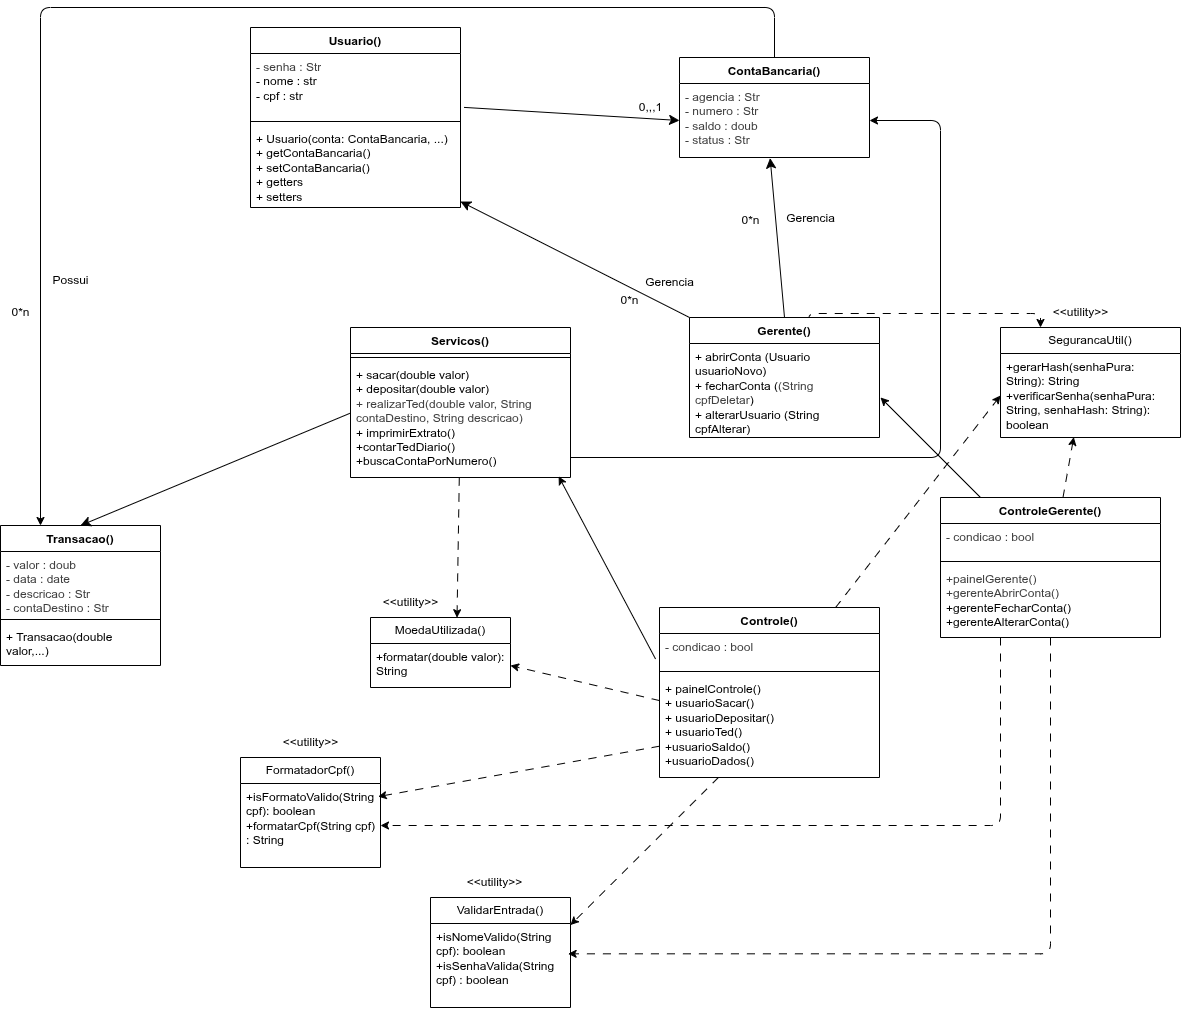

The diagram above was exported from draw.io. Its source (the exported page's mxGraphModel, read from the mxfile embedded in the PNG):
<mxGraphModel dx="1889" dy="500" grid="1" gridSize="10" guides="1" tooltips="1" connect="1" arrows="1" fold="1" page="1" pageScale="1" pageWidth="827" pageHeight="1169" background="#FFFFFF" math="0" shadow="1">
  <root>
    <object label="" id="0">
      <mxCell />
    </object>
    <mxCell id="1" parent="0" />
    <mxCell id="AI0kzxb_k0WuslMFBFLn-30" style="edgeStyle=none;curved=1;rounded=0;orthogonalLoop=1;jettySize=auto;html=1;fontSize=12;startSize=8;endSize=8;labelBackgroundColor=none;entryX=0;entryY=0.5;entryDx=0;entryDy=0;exitX=1.017;exitY=0.842;exitDx=0;exitDy=0;exitPerimeter=0;" parent="1" source="AI0kzxb_k0WuslMFBFLn-48" target="55" edge="1">
      <mxGeometry relative="1" as="geometry">
        <mxPoint x="350" y="110" as="sourcePoint" />
        <mxPoint x="183.98000000000002" y="320.5519999999999" as="targetPoint" />
      </mxGeometry>
    </mxCell>
    <mxCell id="AI0kzxb_k0WuslMFBFLn-31" value="0,,,1" style="edgeLabel;html=1;align=center;verticalAlign=middle;resizable=0;points=[];fontSize=12;labelBackgroundColor=none;" parent="AI0kzxb_k0WuslMFBFLn-30" connectable="0" vertex="1">
      <mxGeometry x="-0.1163" y="3" relative="1" as="geometry">
        <mxPoint x="91" y="-3" as="offset" />
      </mxGeometry>
    </mxCell>
    <mxCell id="81" style="edgeStyle=orthogonalEdgeStyle;html=1;dashed=1;dashPattern=8 8;exitX=0.628;exitY=0.037;exitDx=0;exitDy=0;exitPerimeter=0;" parent="1" source="AI0kzxb_k0WuslMFBFLn-32" target="76" edge="1">
      <mxGeometry relative="1" as="geometry">
        <mxPoint x="770" y="300" as="sourcePoint" />
        <Array as="points">
          <mxPoint x="688" y="316" />
          <mxPoint x="920" y="316" />
        </Array>
      </mxGeometry>
    </mxCell>
    <mxCell id="AI0kzxb_k0WuslMFBFLn-32" value="Gerente()" style="swimlane;fontStyle=1;align=center;verticalAlign=top;childLayout=stackLayout;horizontal=1;startSize=26;horizontalStack=0;resizeParent=1;resizeParentMax=0;resizeLast=0;collapsible=1;marginBottom=0;whiteSpace=wrap;html=1;labelBackgroundColor=none;" parent="1" vertex="1">
      <mxGeometry x="569" y="320" width="190" height="120" as="geometry" />
    </mxCell>
    <mxCell id="AI0kzxb_k0WuslMFBFLn-35" value="&lt;div&gt;+ abrirConta (Usuario usuarioNovo)&lt;/div&gt;&lt;div&gt;+ fecharConta (&lt;span style=&quot;color: rgb(63, 63, 63);&quot;&gt;(String cpfDeletar&lt;/span&gt;)&lt;/div&gt;&lt;div&gt;+ alterarUsuario (String cpfAlterar)&lt;/div&gt;" style="text;strokeColor=none;fillColor=none;align=left;verticalAlign=top;spacingLeft=4;spacingRight=4;overflow=hidden;rotatable=0;points=[[0,0.5],[1,0.5]];portConstraint=eastwest;whiteSpace=wrap;html=1;labelBackgroundColor=none;" parent="AI0kzxb_k0WuslMFBFLn-32" vertex="1">
      <mxGeometry y="26" width="190" height="94" as="geometry" />
    </mxCell>
    <mxCell id="AI0kzxb_k0WuslMFBFLn-43" style="edgeStyle=none;curved=1;rounded=0;orthogonalLoop=1;jettySize=auto;html=1;entryX=1;entryY=0.927;entryDx=0;entryDy=0;fontSize=12;startSize=8;endSize=8;labelBackgroundColor=none;entryPerimeter=0;exitX=0;exitY=0;exitDx=0;exitDy=0;" parent="1" source="AI0kzxb_k0WuslMFBFLn-32" target="AI0kzxb_k0WuslMFBFLn-50" edge="1">
      <mxGeometry relative="1" as="geometry">
        <mxPoint x="480.25999999999976" y="765.4379999999999" as="targetPoint" />
      </mxGeometry>
    </mxCell>
    <mxCell id="AI0kzxb_k0WuslMFBFLn-45" style="edgeStyle=none;curved=1;rounded=0;orthogonalLoop=1;jettySize=auto;html=1;fontSize=12;startSize=8;endSize=8;entryX=0.477;entryY=1.008;entryDx=0;entryDy=0;labelBackgroundColor=none;exitX=0.5;exitY=0;exitDx=0;exitDy=0;entryPerimeter=0;" parent="1" source="AI0kzxb_k0WuslMFBFLn-32" target="55" edge="1">
      <mxGeometry relative="1" as="geometry">
        <mxPoint x="670.2" y="160" as="targetPoint" />
        <mxPoint x="599.9962962962961" y="383" as="sourcePoint" />
      </mxGeometry>
    </mxCell>
    <mxCell id="AI0kzxb_k0WuslMFBFLn-46" value="Gerencia" style="edgeLabel;html=1;align=center;verticalAlign=middle;resizable=0;points=[];fontSize=12;labelBackgroundColor=none;" parent="AI0kzxb_k0WuslMFBFLn-45" connectable="0" vertex="1">
      <mxGeometry x="-0.0261" y="-2" relative="1" as="geometry">
        <mxPoint x="31" y="-22" as="offset" />
      </mxGeometry>
    </mxCell>
    <mxCell id="AI0kzxb_k0WuslMFBFLn-47" value="Usuario()" style="swimlane;fontStyle=1;align=center;verticalAlign=top;childLayout=stackLayout;horizontal=1;startSize=26;horizontalStack=0;resizeParent=1;resizeParentMax=0;resizeLast=0;collapsible=1;marginBottom=0;whiteSpace=wrap;html=1;labelBackgroundColor=none;" parent="1" vertex="1">
      <mxGeometry x="130" y="30" width="210" height="180" as="geometry" />
    </mxCell>
    <mxCell id="AI0kzxb_k0WuslMFBFLn-48" value="&lt;div&gt;&lt;span style=&quot;color: rgb(63, 63, 63); background-color: transparent;&quot;&gt;- senha : Str&lt;/span&gt;&lt;/div&gt;&lt;div&gt;- nome : str&lt;/div&gt;&lt;div&gt;- cpf : str&lt;/div&gt;" style="text;strokeColor=none;fillColor=none;align=left;verticalAlign=top;spacingLeft=4;spacingRight=4;overflow=hidden;rotatable=0;points=[[0,0.5],[1,0.5]];portConstraint=eastwest;whiteSpace=wrap;html=1;labelBackgroundColor=none;" parent="AI0kzxb_k0WuslMFBFLn-47" vertex="1">
      <mxGeometry y="26" width="210" height="64" as="geometry" />
    </mxCell>
    <mxCell id="AI0kzxb_k0WuslMFBFLn-49" value="" style="line;strokeWidth=1;fillColor=none;align=left;verticalAlign=middle;spacingTop=-1;spacingLeft=3;spacingRight=3;rotatable=0;labelPosition=right;points=[];portConstraint=eastwest;strokeColor=inherit;labelBackgroundColor=none;" parent="AI0kzxb_k0WuslMFBFLn-47" vertex="1">
      <mxGeometry y="90" width="210" height="8" as="geometry" />
    </mxCell>
    <mxCell id="AI0kzxb_k0WuslMFBFLn-50" value="&lt;div&gt;+ Usuario(conta: ContaBancaria, ...)&amp;nbsp;&lt;/div&gt;&lt;div&gt;+ getContaBancaria()&amp;nbsp;&amp;nbsp;&lt;/div&gt;&lt;div&gt;+ setContaBancaria()&lt;/div&gt;&lt;div&gt;+ getters&lt;/div&gt;&lt;div&gt;+ setters&lt;/div&gt;" style="text;strokeColor=none;fillColor=none;align=left;verticalAlign=top;spacingLeft=4;spacingRight=4;overflow=hidden;rotatable=0;points=[[0,0.5],[1,0.5]];portConstraint=eastwest;whiteSpace=wrap;html=1;labelBackgroundColor=none;" parent="AI0kzxb_k0WuslMFBFLn-47" vertex="1">
      <mxGeometry y="98" width="210" height="82" as="geometry" />
    </mxCell>
    <mxCell id="80" style="edgeStyle=none;html=1;entryX=0;entryY=0.5;entryDx=0;entryDy=0;dashed=1;dashPattern=8 8;" parent="1" source="3" target="77" edge="1">
      <mxGeometry relative="1" as="geometry" />
    </mxCell>
    <mxCell id="3" value="Controle()" style="swimlane;fontStyle=1;align=center;verticalAlign=top;childLayout=stackLayout;horizontal=1;startSize=26;horizontalStack=0;resizeParent=1;resizeParentMax=0;resizeLast=0;collapsible=1;marginBottom=0;whiteSpace=wrap;html=1;labelBackgroundColor=none;" parent="1" vertex="1">
      <mxGeometry x="539" y="610" width="220" height="170" as="geometry" />
    </mxCell>
    <mxCell id="4" value="&lt;div&gt;&lt;span style=&quot;color: rgb(63, 63, 63); background-color: transparent;&quot;&gt;- condicao : bool&lt;/span&gt;&lt;/div&gt;&lt;div&gt;&lt;br&gt;&lt;/div&gt;" style="text;strokeColor=none;fillColor=none;align=left;verticalAlign=top;spacingLeft=4;spacingRight=4;overflow=hidden;rotatable=0;points=[[0,0.5],[1,0.5]];portConstraint=eastwest;whiteSpace=wrap;html=1;labelBackgroundColor=none;" parent="3" vertex="1">
      <mxGeometry y="26" width="220" height="34" as="geometry" />
    </mxCell>
    <mxCell id="5" value="" style="line;strokeWidth=1;fillColor=none;align=left;verticalAlign=middle;spacingTop=-1;spacingLeft=3;spacingRight=3;rotatable=0;labelPosition=right;points=[];portConstraint=eastwest;strokeColor=inherit;labelBackgroundColor=none;" parent="3" vertex="1">
      <mxGeometry y="60" width="220" height="8" as="geometry" />
    </mxCell>
    <mxCell id="6" value="&lt;div&gt;+ painelControle()&lt;br&gt;    + usuarioSacar()&lt;/div&gt;&lt;div&gt;    + usuarioDepositar()&lt;/div&gt;&lt;div&gt;+ usuarioTed()&lt;/div&gt;&lt;div&gt;+usuarioSaldo()&lt;/div&gt;&lt;div&gt;+usuarioDados()&lt;/div&gt;&lt;div&gt;&lt;br&gt;&lt;/div&gt;" style="text;strokeColor=none;fillColor=none;align=left;verticalAlign=top;spacingLeft=4;spacingRight=4;overflow=hidden;rotatable=0;points=[[0,0.5],[1,0.5]];portConstraint=eastwest;whiteSpace=wrap;html=1;labelBackgroundColor=none;" parent="3" vertex="1">
      <mxGeometry y="68" width="220" height="102" as="geometry" />
    </mxCell>
    <mxCell id="7" style="edgeStyle=none;html=1;exitX=-0.018;exitY=0.75;exitDx=0;exitDy=0;exitPerimeter=0;labelBackgroundColor=none;entryX=0.946;entryY=0.99;entryDx=0;entryDy=0;entryPerimeter=0;" parent="1" source="4" target="53" edge="1">
      <mxGeometry relative="1" as="geometry">
        <mxPoint x="275.05999999999995" y="573.02" as="targetPoint" />
      </mxGeometry>
    </mxCell>
    <mxCell id="15" value="&lt;span style=&quot;color: rgb(0, 0, 0);&quot;&gt;Transacao()&lt;/span&gt;" style="swimlane;fontStyle=1;align=center;verticalAlign=top;childLayout=stackLayout;horizontal=1;startSize=26;horizontalStack=0;resizeParent=1;resizeParentMax=0;resizeLast=0;collapsible=1;marginBottom=0;whiteSpace=wrap;html=1;labelBackgroundColor=none;" parent="1" vertex="1">
      <mxGeometry x="-120" y="528" width="160" height="140" as="geometry" />
    </mxCell>
    <mxCell id="16" value="&lt;div style=&quot;color: rgb(63, 63, 63); scrollbar-color: rgb(226, 226, 226) rgb(251, 251, 251);&quot;&gt;- valor : doub&lt;/div&gt;&lt;div style=&quot;color: rgb(63, 63, 63); scrollbar-color: rgb(226, 226, 226) rgb(251, 251, 251);&quot;&gt;- data : date&lt;/div&gt;&lt;div style=&quot;color: rgb(63, 63, 63); scrollbar-color: rgb(226, 226, 226) rgb(251, 251, 251);&quot;&gt;- descricao : Str&lt;/div&gt;&lt;div style=&quot;color: rgb(63, 63, 63); scrollbar-color: rgb(226, 226, 226) rgb(251, 251, 251);&quot;&gt;- contaDestino : Str&lt;/div&gt;&lt;div style=&quot;color: rgb(63, 63, 63); scrollbar-color: rgb(226, 226, 226) rgb(251, 251, 251);&quot;&gt;&lt;br&gt;&lt;/div&gt;" style="text;strokeColor=none;fillColor=none;align=left;verticalAlign=top;spacingLeft=4;spacingRight=4;overflow=hidden;rotatable=0;points=[[0,0.5],[1,0.5]];portConstraint=eastwest;whiteSpace=wrap;html=1;labelBackgroundColor=none;" parent="15" vertex="1">
      <mxGeometry y="26" width="160" height="64" as="geometry" />
    </mxCell>
    <mxCell id="17" value="" style="line;strokeWidth=1;fillColor=none;align=left;verticalAlign=middle;spacingTop=-1;spacingLeft=3;spacingRight=3;rotatable=0;labelPosition=right;points=[];portConstraint=eastwest;strokeColor=inherit;labelBackgroundColor=none;" parent="15" vertex="1">
      <mxGeometry y="90" width="160" height="8" as="geometry" />
    </mxCell>
    <mxCell id="18" value="+ Transacao(double valor,...)&lt;div&gt;&lt;br&gt;&lt;/div&gt;" style="text;strokeColor=none;fillColor=none;align=left;verticalAlign=top;spacingLeft=4;spacingRight=4;overflow=hidden;rotatable=0;points=[[0,0.5],[1,0.5]];portConstraint=eastwest;whiteSpace=wrap;html=1;labelBackgroundColor=none;" parent="15" vertex="1">
      <mxGeometry y="98" width="160" height="42" as="geometry" />
    </mxCell>
    <mxCell id="19" value="" style="edgeStyle=none;curved=1;rounded=0;orthogonalLoop=1;jettySize=auto;html=1;entryX=0.5;entryY=0;entryDx=0;entryDy=0;fontSize=12;startSize=8;endSize=8;labelBackgroundColor=none;exitX=-0.003;exitY=0.447;exitDx=0;exitDy=0;exitPerimeter=0;" parent="1" source="53" target="15" edge="1">
      <mxGeometry relative="1" as="geometry">
        <mxPoint x="120" y="400" as="sourcePoint" />
        <mxPoint x="-106.96000000000004" y="482.29999999999995" as="targetPoint" />
      </mxGeometry>
    </mxCell>
    <mxCell id="24" value="Gerencia" style="edgeLabel;html=1;align=center;verticalAlign=middle;resizable=0;points=[];fontSize=12;labelBackgroundColor=none;" parent="1" connectable="0" vertex="1">
      <mxGeometry x="558.9969409943317" y="298.0045507437453" as="geometry">
        <mxPoint x="-10" y="-14" as="offset" />
      </mxGeometry>
    </mxCell>
    <mxCell id="26" value="0*n&lt;div&gt;&lt;br&gt;&lt;/div&gt;" style="text;html=1;align=center;verticalAlign=middle;resizable=0;points=[];autosize=1;strokeColor=none;fillColor=none;" parent="1" vertex="1">
      <mxGeometry x="489" y="290" width="40" height="40" as="geometry" />
    </mxCell>
    <mxCell id="32" value="MoedaUtilizada()" style="swimlane;fontStyle=0;childLayout=stackLayout;horizontal=1;startSize=26;horizontalStack=0;resizeParent=1;resizeParentMax=0;resizeLast=0;collapsible=1;marginBottom=0;whiteSpace=wrap;html=1;" parent="1" vertex="1">
      <mxGeometry x="250" y="620" width="140" height="70" as="geometry" />
    </mxCell>
    <mxCell id="33" value="+formatar(double valor): String" style="text;strokeColor=none;fillColor=none;align=left;verticalAlign=top;spacingLeft=4;spacingRight=4;overflow=hidden;rotatable=0;points=[[0,0.5],[1,0.5]];portConstraint=eastwest;whiteSpace=wrap;html=1;" parent="32" vertex="1">
      <mxGeometry y="26" width="140" height="44" as="geometry" />
    </mxCell>
    <mxCell id="39" value="&amp;lt;&amp;lt;utility&amp;gt;&amp;gt;" style="text;html=1;align=center;verticalAlign=middle;resizable=0;points=[];autosize=1;strokeColor=none;fillColor=none;" parent="1" vertex="1">
      <mxGeometry x="250" y="590" width="80" height="30" as="geometry" />
    </mxCell>
    <mxCell id="40" value="FormatadorCpf()" style="swimlane;fontStyle=0;childLayout=stackLayout;horizontal=1;startSize=26;horizontalStack=0;resizeParent=1;resizeParentMax=0;resizeLast=0;collapsible=1;marginBottom=0;whiteSpace=wrap;html=1;" parent="1" vertex="1">
      <mxGeometry x="120" y="760" width="140" height="110" as="geometry" />
    </mxCell>
    <mxCell id="41" value="+isFormatoValido(String cpf): boolean&lt;div&gt;+formatarCpf(String cpf) : String&lt;/div&gt;" style="text;strokeColor=none;fillColor=none;align=left;verticalAlign=top;spacingLeft=4;spacingRight=4;overflow=hidden;rotatable=0;points=[[0,0.5],[1,0.5]];portConstraint=eastwest;whiteSpace=wrap;html=1;" parent="40" vertex="1">
      <mxGeometry y="26" width="140" height="84" as="geometry" />
    </mxCell>
    <mxCell id="42" value="&amp;lt;&amp;lt;utility&amp;gt;&amp;gt;" style="text;html=1;align=center;verticalAlign=middle;resizable=0;points=[];autosize=1;strokeColor=none;fillColor=none;" parent="1" vertex="1">
      <mxGeometry x="150" y="730" width="80" height="30" as="geometry" />
    </mxCell>
    <mxCell id="46" value="ValidarEntrada()" style="swimlane;fontStyle=0;childLayout=stackLayout;horizontal=1;startSize=26;horizontalStack=0;resizeParent=1;resizeParentMax=0;resizeLast=0;collapsible=1;marginBottom=0;whiteSpace=wrap;html=1;" parent="1" vertex="1">
      <mxGeometry x="310" y="900" width="140" height="110" as="geometry" />
    </mxCell>
    <mxCell id="47" value="+isNomeValido(String cpf): boolean&lt;div&gt;+isSenhaValida(String cpf) : boolean&lt;/div&gt;&lt;div&gt;&lt;br&gt;&lt;/div&gt;" style="text;strokeColor=none;fillColor=none;align=left;verticalAlign=top;spacingLeft=4;spacingRight=4;overflow=hidden;rotatable=0;points=[[0,0.5],[1,0.5]];portConstraint=eastwest;whiteSpace=wrap;html=1;" parent="46" vertex="1">
      <mxGeometry y="26" width="140" height="84" as="geometry" />
    </mxCell>
    <mxCell id="49" value="&amp;lt;&amp;lt;utility&amp;gt;&amp;gt;" style="text;html=1;align=center;verticalAlign=middle;resizable=0;points=[];autosize=1;strokeColor=none;fillColor=none;" parent="1" vertex="1">
      <mxGeometry x="334" y="870" width="80" height="30" as="geometry" />
    </mxCell>
    <mxCell id="50" value="Servicos()" style="swimlane;fontStyle=1;align=center;verticalAlign=top;childLayout=stackLayout;horizontal=1;startSize=26;horizontalStack=0;resizeParent=1;resizeParentMax=0;resizeLast=0;collapsible=1;marginBottom=0;whiteSpace=wrap;html=1;labelBackgroundColor=none;" parent="1" vertex="1">
      <mxGeometry x="230" y="330" width="220" height="150" as="geometry" />
    </mxCell>
    <mxCell id="52" value="" style="line;strokeWidth=1;fillColor=none;align=left;verticalAlign=middle;spacingTop=-1;spacingLeft=3;spacingRight=3;rotatable=0;labelPosition=right;points=[];portConstraint=eastwest;strokeColor=inherit;labelBackgroundColor=none;" parent="50" vertex="1">
      <mxGeometry y="26" width="220" height="8" as="geometry" />
    </mxCell>
    <mxCell id="53" value="&lt;div&gt;+ sacar(double valor)&lt;br&gt;    + depositar(double valor)&lt;br&gt;&lt;span style=&quot;color: rgb(63, 63, 63);&quot;&gt;+ realizarTed(double valor, String contaDestino, String descricao)&lt;/span&gt;&lt;/div&gt;&lt;div&gt;    + imprimirExtrato()&lt;/div&gt;&lt;div&gt;+contarTedDiario()&lt;/div&gt;&lt;div&gt;+buscaContaPorNumero()&lt;/div&gt;&lt;div&gt;&lt;br&gt;&lt;/div&gt;" style="text;strokeColor=none;fillColor=none;align=left;verticalAlign=top;spacingLeft=4;spacingRight=4;overflow=hidden;rotatable=0;points=[[0,0.5],[1,0.5]];portConstraint=eastwest;whiteSpace=wrap;html=1;labelBackgroundColor=none;" parent="50" vertex="1">
      <mxGeometry y="34" width="220" height="116" as="geometry" />
    </mxCell>
    <mxCell id="54" value="ContaBancaria()" style="swimlane;fontStyle=1;align=center;verticalAlign=top;childLayout=stackLayout;horizontal=1;startSize=26;horizontalStack=0;resizeParent=1;resizeParentMax=0;resizeLast=0;collapsible=1;marginBottom=0;whiteSpace=wrap;html=1;labelBackgroundColor=none;" parent="1" vertex="1">
      <mxGeometry x="559" y="60" width="190" height="100" as="geometry" />
    </mxCell>
    <mxCell id="55" value="&lt;div style=&quot;color: rgb(63, 63, 63); scrollbar-color: rgb(226, 226, 226) rgb(251, 251, 251);&quot;&gt;- agencia : Str&lt;/div&gt;&lt;div style=&quot;color: rgb(63, 63, 63); scrollbar-color: rgb(226, 226, 226) rgb(251, 251, 251);&quot;&gt;- numero : Str&lt;/div&gt;&lt;div style=&quot;color: rgb(63, 63, 63); scrollbar-color: rgb(226, 226, 226) rgb(251, 251, 251);&quot;&gt;&lt;span style=&quot;scrollbar-color: rgb(226, 226, 226) rgb(251, 251, 251); background-color: transparent; color: rgb(63, 63, 63);&quot;&gt;- saldo : doub&lt;/span&gt;&lt;/div&gt;&lt;div style=&quot;color: rgb(63, 63, 63); scrollbar-color: rgb(226, 226, 226) rgb(251, 251, 251);&quot;&gt;- status : Str&lt;/div&gt;" style="text;strokeColor=none;fillColor=none;align=left;verticalAlign=top;spacingLeft=4;spacingRight=4;overflow=hidden;rotatable=0;points=[[0,0.5],[1,0.5]];portConstraint=eastwest;whiteSpace=wrap;html=1;labelBackgroundColor=none;" parent="54" vertex="1">
      <mxGeometry y="26" width="190" height="74" as="geometry" />
    </mxCell>
    <mxCell id="56" value="0*n&lt;div&gt;&lt;br&gt;&lt;/div&gt;" style="text;html=1;align=center;verticalAlign=middle;resizable=0;points=[];autosize=1;strokeColor=none;fillColor=none;" parent="1" vertex="1">
      <mxGeometry x="610" y="210" width="40" height="40" as="geometry" />
    </mxCell>
    <mxCell id="61" style="edgeStyle=orthogonalEdgeStyle;html=1;entryX=0.25;entryY=0;entryDx=0;entryDy=0;exitX=0.5;exitY=0;exitDx=0;exitDy=0;" parent="1" source="54" target="15" edge="1">
      <mxGeometry relative="1" as="geometry">
        <Array as="points">
          <mxPoint x="654" y="10" />
          <mxPoint x="-80" y="10" />
        </Array>
      </mxGeometry>
    </mxCell>
    <mxCell id="62" style="edgeStyle=orthogonalEdgeStyle;html=1;entryX=1;entryY=0.5;entryDx=0;entryDy=0;" parent="1" source="53" target="55" edge="1">
      <mxGeometry relative="1" as="geometry">
        <Array as="points">
          <mxPoint x="820" y="460" />
          <mxPoint x="820" y="123" />
        </Array>
      </mxGeometry>
    </mxCell>
    <mxCell id="63" value="0*n" style="text;html=1;align=center;verticalAlign=middle;resizable=0;points=[];autosize=1;strokeColor=none;fillColor=none;" parent="1" vertex="1">
      <mxGeometry x="-120" y="300" width="40" height="30" as="geometry" />
    </mxCell>
    <mxCell id="64" value="Possui" style="text;html=1;align=center;verticalAlign=middle;resizable=0;points=[];autosize=1;strokeColor=none;fillColor=none;" parent="1" vertex="1">
      <mxGeometry x="-80" y="268" width="60" height="30" as="geometry" />
    </mxCell>
    <mxCell id="65" value="ControleGerente()" style="swimlane;fontStyle=1;align=center;verticalAlign=top;childLayout=stackLayout;horizontal=1;startSize=26;horizontalStack=0;resizeParent=1;resizeParentMax=0;resizeLast=0;collapsible=1;marginBottom=0;whiteSpace=wrap;html=1;labelBackgroundColor=none;" parent="1" vertex="1">
      <mxGeometry x="820" y="500" width="220" height="140" as="geometry" />
    </mxCell>
    <mxCell id="66" value="&lt;div&gt;&lt;span style=&quot;color: rgb(63, 63, 63); background-color: transparent;&quot;&gt;- condicao : bool&lt;/span&gt;&lt;/div&gt;&lt;div&gt;&lt;br&gt;&lt;/div&gt;" style="text;strokeColor=none;fillColor=none;align=left;verticalAlign=top;spacingLeft=4;spacingRight=4;overflow=hidden;rotatable=0;points=[[0,0.5],[1,0.5]];portConstraint=eastwest;whiteSpace=wrap;html=1;labelBackgroundColor=none;" parent="65" vertex="1">
      <mxGeometry y="26" width="220" height="34" as="geometry" />
    </mxCell>
    <mxCell id="67" value="" style="line;strokeWidth=1;fillColor=none;align=left;verticalAlign=middle;spacingTop=-1;spacingLeft=3;spacingRight=3;rotatable=0;labelPosition=right;points=[];portConstraint=eastwest;strokeColor=inherit;labelBackgroundColor=none;" parent="65" vertex="1">
      <mxGeometry y="60" width="220" height="8" as="geometry" />
    </mxCell>
    <mxCell id="68" value="&lt;div&gt;&lt;span style=&quot;color: rgb(63, 63, 63); background-color: transparent;&quot;&gt;+painelGerente()&lt;/span&gt;&lt;/div&gt;&lt;div&gt;&lt;span style=&quot;color: rgb(63, 63, 63); background-color: transparent;&quot;&gt;+gerenteAbrirConta()&lt;/span&gt;&lt;/div&gt;&lt;div&gt;+gerenteFecharConta()&lt;/div&gt;&lt;div&gt;+gerenteAlterarConta()&lt;/div&gt;&lt;div&gt;&lt;br&gt;&lt;/div&gt;" style="text;strokeColor=none;fillColor=none;align=left;verticalAlign=top;spacingLeft=4;spacingRight=4;overflow=hidden;rotatable=0;points=[[0,0.5],[1,0.5]];portConstraint=eastwest;whiteSpace=wrap;html=1;labelBackgroundColor=none;" parent="65" vertex="1">
      <mxGeometry y="68" width="220" height="72" as="geometry" />
    </mxCell>
    <mxCell id="69" style="edgeStyle=none;html=1;" parent="1" source="65" edge="1">
      <mxGeometry relative="1" as="geometry">
        <mxPoint x="760" y="400" as="targetPoint" />
      </mxGeometry>
    </mxCell>
    <mxCell id="70" style="edgeStyle=none;html=1;entryX=1;entryY=0.5;entryDx=0;entryDy=0;dashed=1;dashPattern=8 8;" parent="1" source="6" target="33" edge="1">
      <mxGeometry relative="1" as="geometry" />
    </mxCell>
    <mxCell id="71" style="edgeStyle=none;html=1;entryX=0.983;entryY=0.156;entryDx=0;entryDy=0;entryPerimeter=0;dashed=1;dashPattern=8 8;" parent="1" source="6" target="41" edge="1">
      <mxGeometry relative="1" as="geometry">
        <mxPoint x="270" y="800" as="targetPoint" />
      </mxGeometry>
    </mxCell>
    <mxCell id="72" style="edgeStyle=none;html=1;entryX=1;entryY=0.25;entryDx=0;entryDy=0;dashed=1;dashPattern=8 8;" parent="1" source="6" target="46" edge="1">
      <mxGeometry relative="1" as="geometry" />
    </mxCell>
    <mxCell id="73" style="edgeStyle=none;html=1;entryX=0.618;entryY=0.003;entryDx=0;entryDy=0;entryPerimeter=0;dashed=1;dashPattern=8 8;" parent="1" source="50" target="32" edge="1">
      <mxGeometry relative="1" as="geometry" />
    </mxCell>
    <mxCell id="74" style="edgeStyle=orthogonalEdgeStyle;html=1;entryX=0.983;entryY=0.361;entryDx=0;entryDy=0;entryPerimeter=0;dashed=1;dashPattern=8 8;" parent="1" source="68" target="47" edge="1">
      <mxGeometry relative="1" as="geometry">
        <Array as="points">
          <mxPoint x="930" y="956" />
        </Array>
      </mxGeometry>
    </mxCell>
    <mxCell id="75" style="edgeStyle=orthogonalEdgeStyle;html=1;dashed=1;dashPattern=8 8;" parent="1" source="68" target="41" edge="1">
      <mxGeometry relative="1" as="geometry">
        <Array as="points">
          <mxPoint x="880" y="828" />
        </Array>
      </mxGeometry>
    </mxCell>
    <mxCell id="76" value="SegurancaUtil()" style="swimlane;fontStyle=0;childLayout=stackLayout;horizontal=1;startSize=26;horizontalStack=0;resizeParent=1;resizeParentMax=0;resizeLast=0;collapsible=1;marginBottom=0;whiteSpace=wrap;html=1;" parent="1" vertex="1">
      <mxGeometry x="880" y="330" width="180" height="110" as="geometry" />
    </mxCell>
    <mxCell id="77" value="&lt;div&gt;+gerarHash(senhaPura: String): String&lt;br&gt;+verificarSenha(senhaPura: String, senhaHash: String): boolean&lt;/div&gt;&lt;div&gt;&lt;br&gt;&lt;/div&gt;" style="text;strokeColor=none;fillColor=none;align=left;verticalAlign=top;spacingLeft=4;spacingRight=4;overflow=hidden;rotatable=0;points=[[0,0.5],[1,0.5]];portConstraint=eastwest;whiteSpace=wrap;html=1;" parent="76" vertex="1">
      <mxGeometry y="26" width="180" height="84" as="geometry" />
    </mxCell>
    <mxCell id="78" value="&amp;lt;&amp;lt;utility&amp;gt;&amp;gt;" style="text;html=1;align=center;verticalAlign=middle;resizable=0;points=[];autosize=1;strokeColor=none;fillColor=none;" parent="1" vertex="1">
      <mxGeometry x="920" y="300" width="80" height="30" as="geometry" />
    </mxCell>
    <mxCell id="79" style="edgeStyle=none;html=1;entryX=0.407;entryY=0.996;entryDx=0;entryDy=0;entryPerimeter=0;dashed=1;dashPattern=8 8;" parent="1" source="65" target="77" edge="1">
      <mxGeometry relative="1" as="geometry" />
    </mxCell>
  </root>
</mxGraphModel>